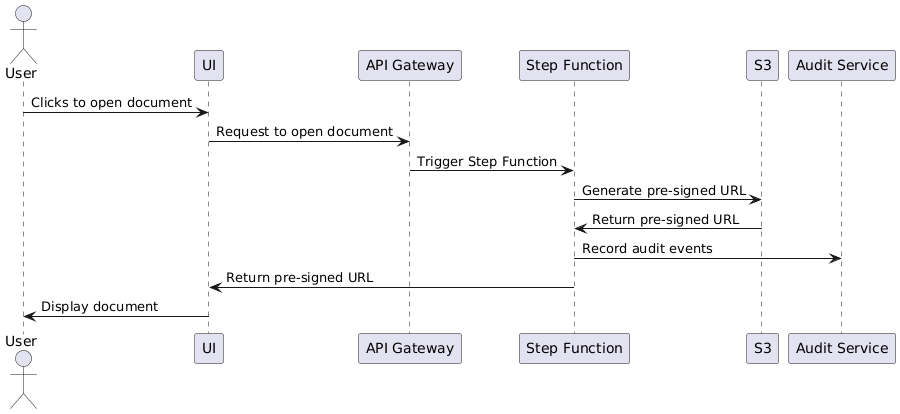

The diagram above was rendered by PlantUML. Its source (embedded in the PNG):
@startuml
actor User
participant "UI" as UI
participant "API Gateway" as APIGW
participant "Step Function" as SF
participant "S3" as S3
participant "Audit Service" as Audit

User -> UI : Clicks to open document
UI -> APIGW : Request to open document
APIGW -> SF : Trigger Step Function

SF -> S3 : Generate pre-signed URL
S3 -> SF : Return pre-signed URL

SF -> Audit : Record audit events

SF -> UI : Return pre-signed URL
UI -> User : Display document
@enduml